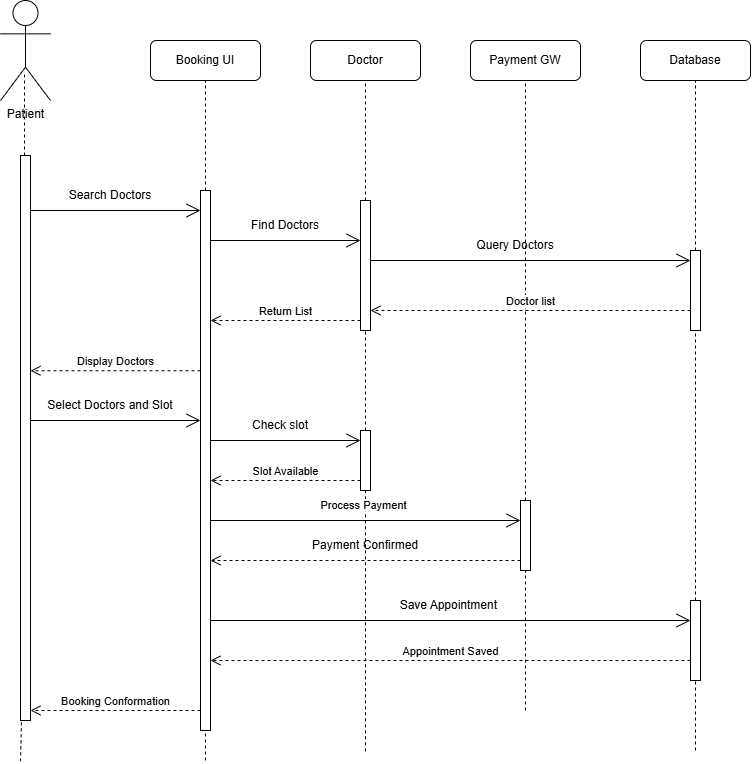

The diagram above was exported from draw.io. Its source (the exported page's mxGraphModel, read from the mxfile embedded in the PNG):
<mxGraphModel dx="1030" dy="562" grid="0" gridSize="10" guides="1" tooltips="1" connect="1" arrows="1" fold="1" page="1" pageScale="1" pageWidth="1100" pageHeight="850" math="0" shadow="0">
  <root>
    <mxCell id="0" />
    <mxCell id="1" parent="0" />
    <mxCell id="kolqkr06sq5GTmdevHvY-1" parent="1" style="rounded=1;whiteSpace=wrap;html=1;" value="Booking UI" vertex="1">
      <mxGeometry height="40" width="110" x="280" y="80" as="geometry" />
    </mxCell>
    <mxCell id="kolqkr06sq5GTmdevHvY-2" parent="1" style="rounded=1;whiteSpace=wrap;html=1;" value="Doctor" vertex="1">
      <mxGeometry height="40" width="110" x="440" y="80" as="geometry" />
    </mxCell>
    <mxCell id="kolqkr06sq5GTmdevHvY-3" parent="1" style="rounded=1;whiteSpace=wrap;html=1;" value="Payment GW" vertex="1">
      <mxGeometry height="40" width="110" x="600" y="80" as="geometry" />
    </mxCell>
    <mxCell id="kolqkr06sq5GTmdevHvY-4" parent="1" style="rounded=1;whiteSpace=wrap;html=1;" value="Database" vertex="1">
      <mxGeometry height="40" width="110" x="770" y="80" as="geometry" />
    </mxCell>
    <mxCell id="kolqkr06sq5GTmdevHvY-5" edge="1" parent="1" source="kolqkr06sq5GTmdevHvY-10" style="endArrow=none;dashed=1;html=1;rounded=0;entryX=0.5;entryY=1;entryDx=0;entryDy=0;" target="kolqkr06sq5GTmdevHvY-1" value="">
      <mxGeometry height="50" relative="1" width="50" as="geometry">
        <mxPoint x="340" y="800" as="sourcePoint" />
        <mxPoint x="500" y="490" as="targetPoint" />
      </mxGeometry>
    </mxCell>
    <mxCell id="kolqkr06sq5GTmdevHvY-6" edge="1" parent="1" source="kolqkr06sq5GTmdevHvY-13" style="endArrow=none;dashed=1;html=1;rounded=0;entryX=0.5;entryY=1;entryDx=0;entryDy=0;" target="kolqkr06sq5GTmdevHvY-2" value="">
      <mxGeometry height="50" relative="1" width="50" as="geometry">
        <mxPoint x="490" y="790.7999877929688" as="sourcePoint" />
        <mxPoint x="500" y="490" as="targetPoint" />
      </mxGeometry>
    </mxCell>
    <mxCell id="kolqkr06sq5GTmdevHvY-7" edge="1" parent="1" source="kolqkr06sq5GTmdevHvY-17" style="endArrow=none;dashed=1;html=1;rounded=0;entryX=0.5;entryY=1;entryDx=0;entryDy=0;" target="kolqkr06sq5GTmdevHvY-3" value="">
      <mxGeometry height="50" relative="1" width="50" as="geometry">
        <mxPoint x="660" y="750.800048828125" as="sourcePoint" />
        <mxPoint x="500" y="280" as="targetPoint" />
      </mxGeometry>
    </mxCell>
    <mxCell id="kolqkr06sq5GTmdevHvY-8" edge="1" parent="1" source="kolqkr06sq5GTmdevHvY-21" style="endArrow=none;dashed=1;html=1;rounded=0;entryX=0.5;entryY=1;entryDx=0;entryDy=0;" target="kolqkr06sq5GTmdevHvY-4" value="">
      <mxGeometry height="50" relative="1" width="50" as="geometry">
        <mxPoint x="820" y="790" as="sourcePoint" />
        <mxPoint x="850" y="160" as="targetPoint" />
      </mxGeometry>
    </mxCell>
    <mxCell id="kolqkr06sq5GTmdevHvY-9" parent="1" style="shape=umlActor;verticalLabelPosition=bottom;verticalAlign=top;html=1;" value="Patient" vertex="1">
      <mxGeometry height="100" width="50" x="130" y="40" as="geometry" />
    </mxCell>
    <mxCell id="kolqkr06sq5GTmdevHvY-11" edge="1" parent="1" style="endArrow=none;dashed=1;html=1;rounded=0;entryX=0.5;entryY=1;entryDx=0;entryDy=0;" target="kolqkr06sq5GTmdevHvY-10" value="">
      <mxGeometry height="50" relative="1" width="50" as="geometry">
        <mxPoint x="335" y="800" as="sourcePoint" />
        <mxPoint x="335" y="120" as="targetPoint" />
      </mxGeometry>
    </mxCell>
    <mxCell id="kolqkr06sq5GTmdevHvY-10" parent="1" style="html=1;points=[[0,0,0,0,5],[0,1,0,0,-5],[1,0,0,0,5],[1,1,0,0,-5]];perimeter=orthogonalPerimeter;outlineConnect=0;targetShapes=umlLifeline;portConstraint=eastwest;newEdgeStyle={&quot;curved&quot;:0,&quot;rounded&quot;:0};" value="" vertex="1">
      <mxGeometry height="540" width="10" x="330" y="230" as="geometry" />
    </mxCell>
    <mxCell id="kolqkr06sq5GTmdevHvY-12" edge="1" parent="1" source="kolqkr06sq5GTmdevHvY-40" style="endArrow=none;dashed=1;html=1;rounded=0;entryX=0.48;entryY=0.738;entryDx=0;entryDy=0;entryPerimeter=0;" target="kolqkr06sq5GTmdevHvY-9" value="">
      <mxGeometry height="50" relative="1" width="50" as="geometry">
        <mxPoint x="150" y="800.800048828125" as="sourcePoint" />
        <mxPoint x="500" y="230" as="targetPoint" />
      </mxGeometry>
    </mxCell>
    <mxCell id="kolqkr06sq5GTmdevHvY-14" edge="1" parent="1" source="kolqkr06sq5GTmdevHvY-15" style="endArrow=none;dashed=1;html=1;rounded=0;entryX=0.5;entryY=1;entryDx=0;entryDy=0;" target="kolqkr06sq5GTmdevHvY-13" value="">
      <mxGeometry height="50" relative="1" width="50" as="geometry">
        <mxPoint x="490" y="790.7999877929688" as="sourcePoint" />
        <mxPoint x="495" y="120" as="targetPoint" />
      </mxGeometry>
    </mxCell>
    <mxCell id="kolqkr06sq5GTmdevHvY-13" parent="1" style="html=1;points=[[0,0,0,0,5],[0,1,0,0,-5],[1,0,0,0,5],[1,1,0,0,-5]];perimeter=orthogonalPerimeter;outlineConnect=0;targetShapes=umlLifeline;portConstraint=eastwest;newEdgeStyle={&quot;curved&quot;:0,&quot;rounded&quot;:0};" value="" vertex="1">
      <mxGeometry height="130" width="10" x="490" y="240" as="geometry" />
    </mxCell>
    <mxCell id="kolqkr06sq5GTmdevHvY-16" edge="1" parent="1" style="endArrow=none;dashed=1;html=1;rounded=0;entryX=0.5;entryY=1;entryDx=0;entryDy=0;" target="kolqkr06sq5GTmdevHvY-15" value="">
      <mxGeometry height="50" relative="1" width="50" as="geometry">
        <mxPoint x="495" y="790.8" as="sourcePoint" />
        <mxPoint x="495" y="370" as="targetPoint" />
      </mxGeometry>
    </mxCell>
    <mxCell id="kolqkr06sq5GTmdevHvY-15" parent="1" style="html=1;points=[[0,0,0,0,5],[0,1,0,0,-5],[1,0,0,0,5],[1,1,0,0,-5]];perimeter=orthogonalPerimeter;outlineConnect=0;targetShapes=umlLifeline;portConstraint=eastwest;newEdgeStyle={&quot;curved&quot;:0,&quot;rounded&quot;:0};" value="" vertex="1">
      <mxGeometry height="60" width="10" x="490" y="470" as="geometry" />
    </mxCell>
    <mxCell id="kolqkr06sq5GTmdevHvY-18" edge="1" parent="1" style="endArrow=none;dashed=1;html=1;rounded=0;entryX=0.5;entryY=1;entryDx=0;entryDy=0;" target="kolqkr06sq5GTmdevHvY-17" value="">
      <mxGeometry height="50" relative="1" width="50" as="geometry">
        <mxPoint x="655" y="750" as="sourcePoint" />
        <mxPoint x="655" y="120" as="targetPoint" />
      </mxGeometry>
    </mxCell>
    <mxCell id="kolqkr06sq5GTmdevHvY-17" parent="1" style="html=1;points=[[0,0,0,0,5],[0,1,0,0,-5],[1,0,0,0,5],[1,1,0,0,-5]];perimeter=orthogonalPerimeter;outlineConnect=0;targetShapes=umlLifeline;portConstraint=eastwest;newEdgeStyle={&quot;curved&quot;:0,&quot;rounded&quot;:0};" value="" vertex="1">
      <mxGeometry height="70" width="10" x="650" y="540" as="geometry" />
    </mxCell>
    <mxCell id="kolqkr06sq5GTmdevHvY-20" edge="1" parent="1" style="endArrow=none;dashed=1;html=1;rounded=0;entryX=0.5;entryY=1;entryDx=0;entryDy=0;" target="kolqkr06sq5GTmdevHvY-19" value="">
      <mxGeometry height="50" relative="1" width="50" as="geometry">
        <mxPoint x="825" y="790" as="sourcePoint" />
        <mxPoint x="825" y="120" as="targetPoint" />
      </mxGeometry>
    </mxCell>
    <mxCell id="kolqkr06sq5GTmdevHvY-19" parent="1" style="html=1;points=[[0,0,0,0,5],[0,1,0,0,-5],[1,0,0,0,5],[1,1,0,0,-5]];perimeter=orthogonalPerimeter;outlineConnect=0;targetShapes=umlLifeline;portConstraint=eastwest;newEdgeStyle={&quot;curved&quot;:0,&quot;rounded&quot;:0};" value="" vertex="1">
      <mxGeometry height="80" width="10" x="820" y="640" as="geometry" />
    </mxCell>
    <mxCell id="kolqkr06sq5GTmdevHvY-22" edge="1" parent="1" source="kolqkr06sq5GTmdevHvY-19" style="endArrow=none;dashed=1;html=1;rounded=0;entryX=0.5;entryY=1;entryDx=0;entryDy=0;" target="kolqkr06sq5GTmdevHvY-21" value="">
      <mxGeometry height="50" relative="1" width="50" as="geometry">
        <mxPoint x="825" y="640" as="sourcePoint" />
        <mxPoint x="825" y="120" as="targetPoint" />
      </mxGeometry>
    </mxCell>
    <mxCell id="kolqkr06sq5GTmdevHvY-21" parent="1" style="html=1;points=[[0,0,0,0,5],[0,1,0,0,-5],[1,0,0,0,5],[1,1,0,0,-5]];perimeter=orthogonalPerimeter;outlineConnect=0;targetShapes=umlLifeline;portConstraint=eastwest;newEdgeStyle={&quot;curved&quot;:0,&quot;rounded&quot;:0};" value="" vertex="1">
      <mxGeometry height="80" width="10" x="820" y="290" as="geometry" />
    </mxCell>
    <mxCell id="kolqkr06sq5GTmdevHvY-26" edge="1" parent="1" style="endArrow=open;endFill=1;endSize=12;html=1;rounded=0;" value="">
      <mxGeometry relative="1" width="160" as="geometry">
        <mxPoint x="150" y="250" as="sourcePoint" />
        <mxPoint x="330" y="250" as="targetPoint" />
      </mxGeometry>
    </mxCell>
    <mxCell id="kolqkr06sq5GTmdevHvY-27" edge="1" parent="1" source="kolqkr06sq5GTmdevHvY-10" style="html=1;verticalAlign=bottom;endArrow=open;dashed=1;endSize=8;curved=0;rounded=0;entryX=1;entryY=0.381;entryDx=0;entryDy=0;entryPerimeter=0;" target="kolqkr06sq5GTmdevHvY-40" value="Display Doctors">
      <mxGeometry relative="1" as="geometry">
        <mxPoint x="230" y="410" as="sourcePoint" />
        <mxPoint x="150" y="410" as="targetPoint" />
      </mxGeometry>
    </mxCell>
    <mxCell id="kolqkr06sq5GTmdevHvY-28" edge="1" parent="1" style="endArrow=open;endFill=1;endSize=12;html=1;rounded=0;" target="kolqkr06sq5GTmdevHvY-10" value="">
      <mxGeometry relative="1" width="160" as="geometry">
        <mxPoint x="150" y="460" as="sourcePoint" />
        <mxPoint x="310" y="460" as="targetPoint" />
      </mxGeometry>
    </mxCell>
    <mxCell id="kolqkr06sq5GTmdevHvY-29" edge="1" parent="1" style="html=1;verticalAlign=bottom;endArrow=open;dashed=1;endSize=8;curved=0;rounded=0;" target="kolqkr06sq5GTmdevHvY-40" value="Booking Conformation">
      <mxGeometry relative="1" as="geometry">
        <mxPoint x="330" y="750" as="sourcePoint" />
        <mxPoint x="170" y="750" as="targetPoint" />
      </mxGeometry>
    </mxCell>
    <mxCell id="kolqkr06sq5GTmdevHvY-32" parent="1" style="text;html=1;whiteSpace=wrap;strokeColor=none;fillColor=none;align=center;verticalAlign=middle;rounded=0;" value="Search Doctors" vertex="1">
      <mxGeometry height="30" width="90" x="195" y="220" as="geometry" />
    </mxCell>
    <mxCell id="kolqkr06sq5GTmdevHvY-33" parent="1" style="text;html=1;whiteSpace=wrap;strokeColor=none;fillColor=none;align=center;verticalAlign=middle;rounded=0;" value="Select Doctors and Slot" vertex="1">
      <mxGeometry height="30" width="140" x="170" y="430" as="geometry" />
    </mxCell>
    <mxCell id="kolqkr06sq5GTmdevHvY-34" edge="1" parent="1" style="endArrow=open;endFill=1;endSize=12;html=1;rounded=0;" target="kolqkr06sq5GTmdevHvY-13" value="">
      <mxGeometry relative="1" width="160" as="geometry">
        <mxPoint x="340" y="280" as="sourcePoint" />
        <mxPoint x="450" y="280" as="targetPoint" />
      </mxGeometry>
    </mxCell>
    <mxCell id="kolqkr06sq5GTmdevHvY-35" edge="1" parent="1" source="kolqkr06sq5GTmdevHvY-13" style="html=1;verticalAlign=bottom;endArrow=open;dashed=1;endSize=8;curved=0;rounded=0;" value="Return List">
      <mxGeometry relative="1" as="geometry">
        <mxPoint x="420" y="360" as="sourcePoint" />
        <mxPoint x="340" y="360" as="targetPoint" />
      </mxGeometry>
    </mxCell>
    <mxCell id="kolqkr06sq5GTmdevHvY-36" edge="1" parent="1" style="endArrow=open;endFill=1;endSize=12;html=1;rounded=0;" target="kolqkr06sq5GTmdevHvY-15" value="">
      <mxGeometry relative="1" width="160" as="geometry">
        <mxPoint x="340" y="480" as="sourcePoint" />
        <mxPoint x="500" y="480" as="targetPoint" />
      </mxGeometry>
    </mxCell>
    <mxCell id="kolqkr06sq5GTmdevHvY-37" edge="1" parent="1" source="kolqkr06sq5GTmdevHvY-15" style="html=1;verticalAlign=bottom;endArrow=open;dashed=1;endSize=8;curved=0;rounded=0;" value="Slot Available">
      <mxGeometry relative="1" as="geometry">
        <mxPoint x="420" y="520" as="sourcePoint" />
        <mxPoint x="340" y="520" as="targetPoint" />
      </mxGeometry>
    </mxCell>
    <mxCell id="kolqkr06sq5GTmdevHvY-38" edge="1" parent="1" style="endArrow=open;endFill=1;endSize=12;html=1;rounded=0;" value="">
      <mxGeometry relative="1" width="160" as="geometry">
        <mxPoint x="340" y="560" as="sourcePoint" />
        <mxPoint x="650" y="560" as="targetPoint" />
      </mxGeometry>
    </mxCell>
    <mxCell id="kolqkr06sq5GTmdevHvY-39" edge="1" parent="1" source="kolqkr06sq5GTmdevHvY-17" style="html=1;verticalAlign=bottom;endArrow=open;dashed=1;endSize=8;curved=0;rounded=0;" value="">
      <mxGeometry relative="1" as="geometry">
        <mxPoint x="420" y="600" as="sourcePoint" />
        <mxPoint x="340" y="600" as="targetPoint" />
      </mxGeometry>
    </mxCell>
    <mxCell id="kolqkr06sq5GTmdevHvY-41" edge="1" parent="1" style="endArrow=none;dashed=1;html=1;rounded=0;entryX=0.48;entryY=0.738;entryDx=0;entryDy=0;entryPerimeter=0;" target="kolqkr06sq5GTmdevHvY-40" value="">
      <mxGeometry height="50" relative="1" width="50" as="geometry">
        <mxPoint x="150" y="800.800048828125" as="sourcePoint" />
        <mxPoint x="154" y="114" as="targetPoint" />
      </mxGeometry>
    </mxCell>
    <mxCell id="kolqkr06sq5GTmdevHvY-40" parent="1" style="html=1;points=[[0,0,0,0,5],[0,1,0,0,-5],[1,0,0,0,5],[1,1,0,0,-5]];perimeter=orthogonalPerimeter;outlineConnect=0;targetShapes=umlLifeline;portConstraint=eastwest;newEdgeStyle={&quot;curved&quot;:0,&quot;rounded&quot;:0};" value="" vertex="1">
      <mxGeometry height="565" width="10" x="150" y="195" as="geometry" />
    </mxCell>
    <mxCell id="kolqkr06sq5GTmdevHvY-43" edge="1" parent="1" source="kolqkr06sq5GTmdevHvY-19" style="html=1;verticalAlign=bottom;endArrow=open;dashed=1;endSize=8;curved=0;rounded=0;" value="Appointment Saved">
      <mxGeometry relative="1" as="geometry">
        <mxPoint x="420" y="700" as="sourcePoint" />
        <mxPoint x="340" y="700" as="targetPoint" />
      </mxGeometry>
    </mxCell>
    <mxCell id="kolqkr06sq5GTmdevHvY-44" edge="1" parent="1" style="endArrow=open;endFill=1;endSize=12;html=1;rounded=0;entryX=0;entryY=0.25;entryDx=0;entryDy=0;entryPerimeter=0;" target="kolqkr06sq5GTmdevHvY-19" value="">
      <mxGeometry relative="1" width="160" as="geometry">
        <mxPoint x="340" y="660" as="sourcePoint" />
        <mxPoint x="500" y="660" as="targetPoint" />
      </mxGeometry>
    </mxCell>
    <mxCell id="kolqkr06sq5GTmdevHvY-45" edge="1" parent="1" source="kolqkr06sq5GTmdevHvY-13" style="endArrow=open;endFill=1;endSize=12;html=1;rounded=0;" value="">
      <mxGeometry relative="1" width="160" as="geometry">
        <mxPoint x="660" y="300" as="sourcePoint" />
        <mxPoint x="820" y="300" as="targetPoint" />
      </mxGeometry>
    </mxCell>
    <mxCell id="kolqkr06sq5GTmdevHvY-46" edge="1" parent="1" source="kolqkr06sq5GTmdevHvY-21" style="html=1;verticalAlign=bottom;endArrow=open;dashed=1;endSize=8;curved=0;rounded=0;" value="Doctor list">
      <mxGeometry relative="1" as="geometry">
        <mxPoint x="580" y="350" as="sourcePoint" />
        <mxPoint x="500" y="350" as="targetPoint" />
      </mxGeometry>
    </mxCell>
    <mxCell id="kolqkr06sq5GTmdevHvY-47" parent="1" style="text;html=1;whiteSpace=wrap;strokeColor=none;fillColor=none;align=center;verticalAlign=middle;rounded=0;" value="Find Doctors" vertex="1">
      <mxGeometry height="30" width="90" x="370" y="250" as="geometry" />
    </mxCell>
    <mxCell id="kolqkr06sq5GTmdevHvY-48" parent="1" style="text;html=1;whiteSpace=wrap;strokeColor=none;fillColor=none;align=center;verticalAlign=middle;rounded=0;" value="Check slot" vertex="1">
      <mxGeometry height="30" width="60" x="380" y="450" as="geometry" />
    </mxCell>
    <mxCell id="kolqkr06sq5GTmdevHvY-49" parent="1" style="text;html=1;whiteSpace=wrap;strokeColor=none;fillColor=none;align=center;verticalAlign=middle;rounded=0;" value="&lt;span style=&quot;font-size: 11px; white-space: nowrap; background-color: rgb(255, 255, 255);&quot;&gt;Process Payment&amp;nbsp;&lt;/span&gt;" vertex="1">
      <mxGeometry height="30" width="60" x="465" y="530" as="geometry" />
    </mxCell>
    <mxCell id="kolqkr06sq5GTmdevHvY-50" parent="1" style="text;html=1;whiteSpace=wrap;strokeColor=none;fillColor=none;align=center;verticalAlign=middle;rounded=0;" value="Payment Confirmed" vertex="1">
      <mxGeometry height="30" width="120" x="435" y="570" as="geometry" />
    </mxCell>
    <mxCell id="kolqkr06sq5GTmdevHvY-51" parent="1" style="text;html=1;whiteSpace=wrap;strokeColor=none;fillColor=none;align=center;verticalAlign=middle;rounded=0;" value="Save Appointment&amp;nbsp;" vertex="1">
      <mxGeometry height="30" width="120" x="520" y="630" as="geometry" />
    </mxCell>
    <mxCell id="kolqkr06sq5GTmdevHvY-52" parent="1" style="text;html=1;whiteSpace=wrap;strokeColor=none;fillColor=none;align=center;verticalAlign=middle;rounded=0;" value="Query Doctors" vertex="1">
      <mxGeometry height="30" width="90" x="600" y="270" as="geometry" />
    </mxCell>
  </root>
</mxGraphModel>